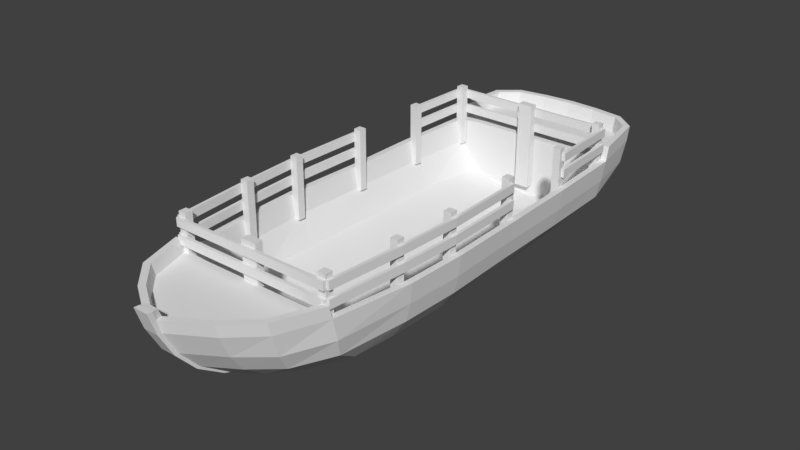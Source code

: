 # Source: Barco2.blend  (saved by Blender 2.79.0; exported with 4.5.12 LTS)
import bpy
from mathutils import Matrix  # noqa: F401  (used for matrix-valued properties, if any)

bpy.ops.wm.read_factory_settings(use_empty=True)
scene = bpy.context.scene
scene.name = 'Scene'

# ---- collections
col_collection_1 = bpy.data.collections.new('Collection 1'); scene.collection.children.link(col_collection_1)

# ---- world
world_world = bpy.data.worlds.new('World'); scene.world = world_world
world_world.color = (0.05088, 0.05088, 0.05088)
world_world.use_sun_shadow = False
world_world.sun_shadow_jitter_overblur = 0.0
world_world.cycles.sampling_method = 'MANUAL'

# ---- meshes
me_cube = bpy.data.meshes.new('Cube')
me_cube.from_pydata([(0.0, -1.966, 0.405), (0.0, -1.966, 0.8328), (0.0, -1.883, 0.405), (0.0, -1.883, 0.8328), (0.08397, -1.966, 0.405), (0.08397, -1.966, 0.8328), (0.08397, -1.883, 0.405), (0.08397, -1.883, 0.8328), (0.0, -1.966, 0.7819), (0.8774, -1.966, 0.7819), (0.0, -1.966, 0.6909), (0.8774, -1.966, 0.6909), (0.0, -1.966, 0.6092), (0.8774, -1.966, 0.6092), (0.0, -1.966, 0.5181), (0.8774, -1.966, 0.5181), (0.8741, -1.883, 0.3842), (0.8741, -1.966, 0.8328), (0.8741, -1.966, 0.3842), (0.7901, -1.883, 0.8328), (0.7901, -1.883, 0.3842), (0.7901, -1.966, 0.8328), (0.7901, -1.966, 0.3842), (0.0, -1.998, 0.7819), (0.8774, -1.998, 0.7819), (0.0, -1.998, 0.6909), (0.8774, -1.998, 0.6909), (0.0, -1.998, 0.6092), (0.8774, -1.998, 0.6092), (0.0, -1.998, 0.5181), (0.8774, -1.998, 0.5181), (0.8741, -1.883, 0.8328), (0.871, -1.961, 0.7819), (0.9426, -1.13, 0.7819), (0.871, -1.961, 0.6909), (0.9426, -1.13, 0.6909), (0.871, -1.961, 0.6092), (0.9426, -1.13, 0.6092), (0.871, -1.961, 0.5181), (0.9426, -1.13, 0.5181), (0.8603, -1.087, 0.1548), (0.9426, -1.087, 0.8328), (0.9426, -1.087, 0.1548), (0.8603, -1.171, 0.8328), (0.8603, -1.171, 0.1548), (0.9426, -1.171, 0.8328), (0.9426, -1.171, 0.1548), (0.9032, -1.961, 0.7819), (0.9747, -1.13, 0.7819), (0.9032, -1.961, 0.6909), (0.9747, -1.13, 0.6909), (0.9032, -1.961, 0.6092), (0.9747, -1.13, 0.6092), (0.9032, -1.961, 0.5181), (0.9747, -1.13, 0.5181), (0.8603, -1.087, 0.8328), (0.9762, -0.4494, 0.7819), (0.9762, -0.4494, 0.6909), (0.9762, -0.4494, 0.6092), (0.9762, -0.4494, 0.5181), (1.008, -0.4494, 0.7819), (1.008, -0.4494, 0.6909), (1.008, -0.4494, 0.6092), (1.008, -0.4494, 0.5181), (0.8939, -0.4063, 0.1548), (0.9762, -0.4063, 0.8328), (0.9762, -0.4063, 0.1548), (0.8939, -0.4902, 0.8328), (0.8939, -0.4902, 0.1548), (0.9762, -0.4902, 0.8328), (0.9762, -0.4902, 0.1548), (0.8939, -0.4063, 0.8328), (0.8773, 0.4969, 0.1548), (0.9596, 0.4969, 0.8328), (0.9596, 0.4969, 0.1548), (0.8773, 0.4129, 0.8328), (0.8773, 0.4129, 0.1548), (0.9596, 0.4129, 0.8328), (0.9596, 0.4129, 0.1548), (0.8773, 0.4969, 0.8328), (0.9596, 0.4585, 0.7819), (0.9596, 0.4585, 0.6909), (0.9596, 0.4585, 0.6092), (0.9596, 0.4585, 0.5181), (0.9917, 0.4585, 0.7819), (0.9917, 0.4585, 0.6909), (0.9917, 0.4585, 0.6092), (0.9917, 0.4585, 0.5181), (0.8607, 1.386, 0.1548), (0.9429, 1.391, 0.8328), (0.9429, 1.391, 0.1548), (0.8653, 1.303, 0.8328), (0.8653, 1.303, 0.1548), (0.9476, 1.307, 0.8328), (0.9476, 1.307, 0.1548), (0.8607, 1.386, 0.8328), (0.9452, 1.35, 0.7819), (0.9452, 1.35, 0.6909), (0.9452, 1.35, 0.6092), (0.9452, 1.35, 0.5181), (0.9773, 1.352, 0.7819), (0.9773, 1.352, 0.6909), (0.9773, 1.352, 0.6092), (0.9773, 1.352, 0.5181), (0.8287, 2.173, 0.1548), (0.911, 2.175, 0.8328), (0.911, 2.175, 0.1548), (0.8307, 2.089, 0.8328), (0.8307, 2.089, 0.1548), (0.913, 2.091, 0.8328), (0.913, 2.091, 0.1548), (0.8287, 2.173, 0.8328), (0.9139, 2.164, 0.7819), (0.9139, 2.164, 0.6909), (0.9139, 2.164, 0.6092), (0.9139, 2.164, 0.5181), (0.946, 2.165, 0.7819), (0.946, 2.165, 0.6909), (0.946, 2.165, 0.6092), (0.946, 2.165, 0.5181), (0.0, 2.091, 0.8328), (0.0, 2.205, 0.5181), (0.8979, 2.205, 0.5181), (0.0, 2.205, 0.6092), (0.8979, 2.205, 0.6092), (0.0, 2.205, 0.6909), (0.8979, 2.205, 0.6909), (0.0, 2.205, 0.7819), (0.8979, 2.205, 0.7819), (0.08177, 2.173, -0.1227), (0.08177, 2.173, 0.8328), (0.08177, 2.091, -0.1227), (0.08177, 2.091, 0.8328), (0.0, 2.173, -0.1227), (0.0, 2.173, 0.8328), (0.0, 2.091, -0.1227), (0.0, 2.173, 0.5181), (0.8979, 2.173, 0.5181), (0.0, 2.173, 0.6092), (0.8979, 2.173, 0.6092), (0.0, 2.173, 0.6909), (0.8979, 2.173, 0.6909), (0.0, 2.173, 0.7819), (0.8979, 2.173, 0.7819)], [], [(2, 3, 7, 6), (6, 7, 5, 4), (4, 5, 1, 0), (2, 6, 4, 0), (7, 3, 1, 5), (12, 13, 15, 14), (8, 9, 11, 10), (18, 17, 21, 22), (16, 31, 17, 18), (20, 19, 31, 16), (27, 29, 30, 28), (23, 25, 26, 24), (15, 13, 28, 30), (13, 12, 27, 28), (9, 8, 23, 24), (14, 15, 30, 29), (10, 11, 26, 25), (11, 9, 24, 26), (20, 16, 18, 22), (31, 19, 21, 17), (19, 20, 22, 21), (36, 37, 39, 38), (32, 33, 35, 34), (42, 41, 45, 46), (40, 55, 41, 42), (44, 43, 55, 40), (51, 53, 54, 52), (47, 49, 50, 48), (37, 36, 51, 52), (33, 32, 47, 48), (38, 39, 54, 53), (34, 35, 50, 49), (44, 40, 42, 46), (55, 43, 45, 41), (43, 44, 46, 45), (38, 53, 51, 36), (34, 49, 47, 32), (33, 48, 60, 56), (37, 52, 62, 58), (48, 50, 61, 60), (50, 35, 57, 61), (52, 54, 63, 62), (35, 33, 56, 57), (54, 39, 59, 63), (39, 37, 58, 59), (66, 65, 69, 70), (64, 71, 65, 66), (68, 67, 71, 64), (68, 64, 66, 70), (71, 67, 69, 65), (67, 68, 70, 69), (74, 73, 77, 78), (72, 79, 73, 74), (76, 75, 79, 72), (76, 72, 74, 78), (79, 75, 77, 73), (75, 76, 78, 77), (56, 60, 84, 80), (58, 62, 86, 82), (62, 63, 87, 86), (59, 58, 82, 83), (61, 57, 81, 85), (63, 59, 83, 87), (60, 61, 85, 84), (57, 56, 80, 81), (90, 89, 93, 94), (88, 95, 89, 90), (92, 91, 95, 88), (92, 88, 90, 94), (95, 91, 93, 89), (91, 92, 94, 93), (106, 105, 109, 110), (104, 111, 105, 106), (108, 107, 111, 104), (108, 104, 106, 110), (111, 107, 109, 105), (107, 108, 110, 109), (135, 120, 134, 133), (133, 134, 130, 129), (143, 142, 140, 141), (139, 138, 136, 137), (99, 103, 102, 98), (97, 101, 100, 96), (81, 80, 84, 85), (83, 82, 86, 87), (97, 96, 112, 113), (96, 100, 116, 112), (101, 117, 116, 100), (101, 97, 113, 117), (99, 98, 114, 115), (102, 118, 114, 98), (103, 119, 118, 102), (99, 115, 119, 103), (132, 131, 129, 130), (120, 132, 130, 134), (131, 135, 133, 129), (140, 142, 127, 125), (141, 140, 125, 126), (137, 136, 121, 122), (142, 143, 128, 127), (138, 139, 124, 123), (136, 138, 123, 121), (128, 126, 125, 127), (124, 122, 121, 123), (131, 132, 120, 135), (113, 112, 116, 117), (115, 114, 118, 119), (141, 126, 128, 143), (137, 122, 124, 139)])
me_cube.use_remesh_preserve_volume = False
me_cube.use_remesh_preserve_attributes = False
me_cube.use_mirror_vertex_groups = False
me_cube.update()
me_plane = bpy.data.meshes.new('Plane')
me_plane.from_pydata([(0.9098, 2.179, 0.4131), (0.6882, -2.417, 0.4486), (0.9447, 1.286, 0.4137), (0.8203, 2.748, 0.4339), (0.9564, 0.4325, 0.4063), (0.9798, -0.4195, 0.4137), (0.0, -2.98, 0.6815), (0.05997, -2.914, 0.4622), (0.4167, -2.684, 0.4559), (0.6324, 2.905, 0.4336), (0.3262, 2.952, 0.434), (0.0, 3.039, 0.4358), (0.9565, -1.064, 0.4136), (0.8562, -1.937, 0.4354), (0.3385, 2.179, -0.2196), (0.0, 2.179, -0.2415), (0.0, -1.847, -0.2132), (0.0, -0.3989, -0.2969), (0.0, -1.081, -0.2837), (0.2912, -1.952, 0.4358), (0.5908, -1.952, 0.4358), (0.737, 2.141, -0.1871), (0.5602, -1.878, -0.2308), (0.8018, 1.288, -0.1792), (0.674, 2.414, -0.1354), (0.8267, 0.4339, -0.1777), (0.8373, -0.4198, -0.1911), (0.0, -2.333, -0.2389), (0.07966, -2.333, -0.2389), (0.3335, -2.165, -0.2355), (0.4999, 2.522, -0.1859), (0.2812, 2.606, -0.2264), (0.0, 2.627, -0.2571), (0.7977, -1.069, -0.2111), (0.7423, -1.507, -0.2244), (0.0, 2.141, -0.3394), (0.0, 1.288, -0.4084), (0.0, 0.4339, -0.4135), (0.0, -0.4198, -0.4032), (0.0, -1.069, -0.393), (0.0, -1.497, -0.37), (0.6222, 0.4339, -0.2601), (0.358, 0.4339, -0.3469), (0.3523, 1.288, -0.3469), (0.6051, 1.288, -0.2639), (0.3141, 2.141, -0.3035), (0.5461, 2.141, -0.2509), (0.553, -1.474, -0.2886), (0.3073, -1.485, -0.3309), (0.358, -1.069, -0.3417), (0.6045, -1.069, -0.2778), (0.3764, -0.4198, -0.3469), (0.6272, -0.4198, -0.2676), (0.9146, -1.89, 0.1966), (0.8633, -1.815, -0.003689), (0.9568, -1.069, 0.005452), (0.9978, -1.069, 0.1972), (0.9978, 0.4339, 0.191), (0.9568, 0.4339, 0.005452), (0.9451, 1.288, 0.005452), (0.9861, 1.288, 0.191), (0.7227, -2.363, 0.2017), (0.667, -2.225, -0.007274), (0.9802, -0.4198, 0.005452), (1.021, -0.4198, 0.191), (0.911, 2.147, -0.002944), (0.951, 2.162, 0.191), (0.07967, -3.046, 0.6881), (0.0, -3.046, 0.6881), (0.07966, -2.649, -0.01519), (0.07966, -2.842, 0.2088), (0.3976, -2.462, -0.006866), (0.4355, -2.619, 0.2084), (0.857, 2.724, 0.191), (0.8075, 2.6, 0.01109), (0.5927, 2.741, -0.01505), (0.6439, 2.891, 0.1875), (0.3108, 2.803, -0.05777), (0.3332, 2.952, 0.1804), (0.0, 2.839, -0.07383), (0.0, 2.974, 0.166), (0.4588, -2.737, 0.4574), (0.7463, -2.454, 0.4496), (0.9766, 2.186, 0.4137), (0.8826, 2.783, 0.4358), (0.0, -2.914, 0.4622), (0.0, -1.952, 0.4358), (1.023, 0.4339, 0.4063), (1.012, 1.288, 0.4137), (1.023, -1.069, 0.4137), (1.047, -0.4198, 0.4137), (0.07966, -2.981, 0.4641), (0.661, 2.969, 0.4358), (0.3333, 3.019, 0.4358), (0.9219, -1.952, 0.4358), (0.0, 2.968, 0.434), (0.6756, 2.179, -0.1512), (0.0, 0.5614, -0.3163), (0.0, 1.569, -0.2878), (0.3142, -1.847, -0.2132), (0.3385, -1.081, -0.2393), (0.3385, -0.3989, -0.2505), (0.3385, 0.5614, -0.2523), (0.3385, 1.569, -0.2364), (0.6841, -1.866, -0.04777), (0.7681, -1.076, -0.1102), (0.7765, -0.4211, -0.1101), (0.768, 0.5113, -0.1167), (0.7638, 1.472, -0.1102), (0.8382, -1.895, 0.1806), (0.9134, -1.069, 0.1796), (0.9477, -0.4203, 0.1797), (0.9222, 0.429, 0.1763), (0.9114, 1.284, 0.172), (0.8671, 2.179, 0.1647), (0.4588, -2.772, 0.5936), (0.7463, -2.489, 0.5858), (0.07967, -3.016, 0.6002), (0.9219, -1.987, 0.572), (0.4167, -2.719, 0.5921), (0.6882, -2.452, 0.5848), (0.0, -2.949, 0.5984), (0.05997, -2.949, 0.5984), (0.8562, -1.972, 0.5716), (0.6324, 2.179, 0.4336), (0.3262, 2.179, 0.434), (0.0, 2.179, 0.434), (0.9754, 2.225, 0.566), (0.8814, 2.823, 0.5882), (0.6598, 3.008, 0.5882), (0.3321, 3.058, 0.5882), (0.0, 3.079, 0.5882), (0.9086, 2.219, 0.5655), (0.8191, 2.788, 0.5863), (0.6312, 2.945, 0.586), (0.325, 2.992, 0.5864), (0.0, 3.008, 0.5863), (0.0, -3.021, 0.4629), (0.07966, -3.021, 0.4629), (0.0, -2.399, -0.2143), (0.07966, -2.399, -0.2143), (0.0, -2.675, -0.02661), (0.07966, -2.883, 0.2076), (0.0, -2.883, 0.2076), (0.07966, -2.675, -0.02661), (0.0, -3.067, 0.5991), (0.07967, -3.067, 0.5991), (0.05997, -2.98, 0.6815), (0.0, -3.097, 0.6906), (0.07967, -3.097, 0.6906)], [], [(7, 8, 20, 19), (19, 20, 104, 99), (85, 7, 19, 86), (86, 19, 99, 16), (5, 4, 112, 111), (8, 1, 13, 20), (20, 13, 109, 104), (2, 0, 114, 113), (12, 5, 111, 110), (4, 2, 113, 112), (13, 12, 110, 109), (55, 54, 34, 33), (59, 58, 25, 23), (54, 62, 22, 34), (63, 55, 33, 26), (65, 59, 23, 21), (91, 117, 146, 138), (58, 63, 26, 25), (71, 69, 28, 29), (62, 71, 29, 22), (75, 74, 24, 30), (74, 65, 21, 24), (77, 75, 30, 31), (79, 77, 31, 32), (43, 42, 37, 36), (45, 43, 36, 35), (49, 48, 40, 39), (51, 49, 39, 38), (42, 51, 38, 37), (25, 26, 52, 41), (41, 52, 51, 42), (26, 33, 50, 52), (52, 50, 49, 51), (33, 34, 47, 50), (50, 47, 48, 49), (21, 23, 44, 46), (46, 44, 43, 45), (23, 25, 41, 44), (44, 41, 42, 43), (21, 46, 30, 24), (30, 46, 45, 31), (31, 45, 35, 32), (29, 47, 34, 22), (28, 48, 47, 29), (27, 40, 48, 28), (11, 93, 78, 80), (80, 78, 77, 79), (93, 92, 76, 78), (78, 76, 75, 77), (84, 83, 66, 73), (73, 66, 65, 74), (92, 84, 73, 76), (76, 73, 74, 75), (82, 81, 72, 61), (61, 72, 71, 62), (81, 91, 70, 72), (72, 70, 69, 71), (87, 90, 64, 57), (57, 64, 63, 58), (69, 70, 142, 144), (27, 28, 140, 139), (83, 88, 60, 66), (66, 60, 59, 65), (90, 89, 56, 64), (64, 56, 55, 63), (94, 82, 61, 53), (53, 61, 62, 54), (88, 87, 57, 60), (60, 57, 58, 59), (89, 94, 53, 56), (56, 53, 54, 55), (102, 107, 108, 103), (82, 94, 118, 116), (92, 93, 130, 129), (101, 106, 107, 102), (15, 14, 125, 126), (2, 4, 87, 88), (5, 12, 89, 90), (13, 1, 120, 123), (81, 82, 116, 115), (83, 84, 128, 127), (0, 83, 127, 132), (10, 9, 134, 135), (12, 13, 94, 89), (94, 13, 123, 118), (0, 2, 88, 83), (4, 5, 90, 87), (14, 96, 124, 125), (99, 104, 105, 100), (100, 105, 106, 101), (0, 124, 96, 114), (103, 108, 96, 14), (16, 99, 100, 18), (18, 100, 101, 17), (17, 101, 102, 97), (97, 102, 103, 98), (98, 103, 14, 15), (104, 109, 110, 105), (105, 110, 111, 106), (106, 111, 112, 107), (107, 112, 113, 108), (108, 113, 114, 96), (120, 119, 115, 116), (146, 117, 67, 149), (119, 122, 117, 115), (123, 120, 116, 118), (70, 91, 138, 142), (7, 85, 121, 122), (1, 8, 119, 120), (91, 81, 115, 117), (8, 7, 122, 119), (10, 95, 126, 125), (9, 10, 125, 124), (124, 0, 3, 9), (133, 132, 127, 128), (134, 133, 128, 129), (135, 134, 129, 130), (136, 135, 130, 131), (95, 10, 135, 136), (93, 11, 131, 130), (3, 0, 132, 133), (9, 3, 133, 134), (84, 92, 129, 128), (144, 141, 139, 140), (138, 137, 143, 142), (142, 143, 141, 144), (137, 138, 146, 145), (145, 146, 149, 148), (28, 69, 144, 140), (147, 6, 68, 67), (67, 68, 148, 149), (117, 122, 147, 67), (122, 121, 6, 147)])
me_plane.use_remesh_preserve_volume = False
me_plane.use_remesh_preserve_attributes = False
me_plane.use_mirror_vertex_groups = False
me_plane.update()

# ---- objects
ob_cerca = bpy.data.objects.new('Cerca', me_cube)
ob_casco = bpy.data.objects.new('Casco', me_plane)

# ---- transforms, parenting, visibility, modifiers, constraints
ob_cerca.location = (0.0, 0.0, 0.0)
ob_cerca.lineart.crease_threshold = 0.0
_m = ob_cerca.modifiers.new('Mirror', 'MIRROR')
_m.use_clip = True
ob_casco.location = (0.0, 0.0, 0.0)
ob_casco.lineart.crease_threshold = 0.0
_m = ob_casco.modifiers.new('Mirror', 'MIRROR')
_m.use_clip = True

# ---- collection membership
col_collection_1.objects.link(ob_cerca)
col_collection_1.objects.link(ob_casco)

# ---- scene / render settings (as saved in the file)
scene.frame_start = 1; scene.frame_end = 250; scene.frame_set(1)
scene.render.engine = 'CYCLES'
scene.render.resolution_percentage = 50
scene.render.dither_intensity = 0.0
scene.render.use_border = True
scene.cycles.use_denoising = False
scene.cycles.samples = 128
scene.cycles.sampling_pattern = 'TABULATED_SOBOL'
scene.cycles.use_adaptive_sampling = False
scene.cycles.use_light_tree = False
scene.cycles.blur_glossy = 0.0
scene.cycles.sample_clamp_indirect = 0.0
scene.view_settings.view_transform = 'Standard'
bpy.context.view_layer.update()

# ---- added for rendering (the .blend has no active camera and no usable light): camera, sun
cam_auto = bpy.data.cameras.new('AutoCamera')
cam_auto.lens = 50.0
cam_auto.sensor_width = 36.0
cam_auto.clip_end = 1000.0
ob_auto_camera = bpy.data.objects.new('AutoCamera', cam_auto)
scene.collection.objects.link(ob_auto_camera)
ob_auto_camera.location = (6.14307, -7.38086, 5.12414)
ob_auto_camera.rotation_euler = (1.09748, -7.21219e-08, 0.694738)
scene.camera = ob_auto_camera
light_auto_sun = bpy.data.lights.new('AutoSun', 'SUN')
light_auto_sun.energy = 3.0
light_auto_sun.angle = 0.0523599
ob_auto_sun = bpy.data.objects.new('AutoSun', light_auto_sun)
scene.collection.objects.link(ob_auto_sun)
ob_auto_sun.rotation_euler = (0.872665, 0.174533, 0.523599)
bpy.context.view_layer.update()

